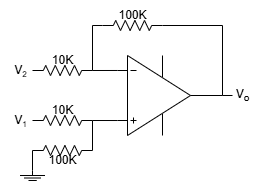

The diagram above was exported from draw.io. Its source (the exported page's mxGraphModel, read from the mxfile embedded in the PNG):
<mxGraphModel dx="247" dy="260" grid="1" gridSize="10" guides="1" tooltips="1" connect="1" arrows="1" fold="1" page="1" pageScale="1" pageWidth="827" pageHeight="1169" math="0" shadow="0">
  <root>
    <mxCell id="0" />
    <mxCell id="1" parent="0" />
    <mxCell id="0wf2OvRWM0p0GbEbaJ9i-1" value="" style="verticalLabelPosition=bottom;shadow=0;dashed=0;align=center;html=1;verticalAlign=top;shape=stencil(pVZLboMwFDwNS5CxCZBlStttz+AQp1gBG4GTtLevwaD28SsYiY1nkpnR+OmBQ5I6oyVzMKJ1yVLlkFcH4wetOD3nGsaayQx4ROYoaMEM8lGeitKAtarkjT35RXW/5iJjFVeGfRrMR60EeXPQSaPNQ5JUCqGNuRQ1YP7wWpxyoYA3Fw5+MeqlNiqYYpVhuphf5uQiDx0M8t3xHm6OuHV43+bpWjpGUWzlKO9qhaM/cDtYeWlYX2LurzBEXjCwRLs8sZXnccaTJBqZGyuSnGl6+6zkXVwmk5a0GeER0dOFfLDfUPCe48USeoWci1kFC4EwBgrBKok0lzVbuC6Nj3po0ZnySHKVFVto9crz3OyIBddN1buwuX5a7LtfpwBDWJUPQ3RLcaMGjBHvrsIPdncBQ0T7Q6yTgCF8uAv9yCIFlMBke4rBbNp0YaMAQwRwrkKy/F6YjjEQWbfhFnPsD4HD/95wU+ur52a3UPu30RprUfON1AI/);flipV=1;" parent="1" vertex="1">
      <mxGeometry x="340" y="290" width="100" height="90" as="geometry" />
    </mxCell>
    <mxCell id="0wf2OvRWM0p0GbEbaJ9i-3" style="edgeStyle=orthogonalEdgeStyle;rounded=0;orthogonalLoop=1;jettySize=auto;html=1;exitX=-0.05;exitY=0.778;exitDx=0;exitDy=0;exitPerimeter=0;entryX=1;entryY=0.5;entryDx=0;entryDy=0;entryPerimeter=0;endArrow=none;endFill=0;" parent="1" source="0wf2OvRWM0p0GbEbaJ9i-1" edge="1">
      <mxGeometry relative="1" as="geometry">
        <mxPoint x="310" y="309.9999999999999" as="targetPoint" />
      </mxGeometry>
    </mxCell>
    <mxCell id="0wf2OvRWM0p0GbEbaJ9i-5" value="" style="endArrow=none;html=1;rounded=0;entryX=1;entryY=0.5;entryDx=0;entryDy=0;entryPerimeter=0;exitX=0;exitY=0.5;exitDx=0;exitDy=0;exitPerimeter=0;" parent="1" source="0wf2OvRWM0p0GbEbaJ9i-6" edge="1">
      <mxGeometry width="50" height="50" relative="1" as="geometry">
        <mxPoint x="310" y="270" as="sourcePoint" />
        <mxPoint x="310" y="309.9999999999999" as="targetPoint" />
        <Array as="points">
          <mxPoint x="310" y="265" />
        </Array>
      </mxGeometry>
    </mxCell>
    <mxCell id="0wf2OvRWM0p0GbEbaJ9i-6" value="" style="pointerEvents=1;verticalLabelPosition=bottom;shadow=0;dashed=0;align=center;html=1;verticalAlign=top;shape=mxgraph.electrical.resistors.resistor_2;" parent="1" vertex="1">
      <mxGeometry x="320" y="260" width="60" height="10" as="geometry" />
    </mxCell>
    <mxCell id="0wf2OvRWM0p0GbEbaJ9i-7" value="" style="endArrow=none;html=1;rounded=0;entryX=1;entryY=0.5;entryDx=0;entryDy=0;entryPerimeter=0;exitX=1;exitY=0.5;exitDx=0;exitDy=0;exitPerimeter=0;" parent="1" source="0wf2OvRWM0p0GbEbaJ9i-6" target="0wf2OvRWM0p0GbEbaJ9i-1" edge="1">
      <mxGeometry width="50" height="50" relative="1" as="geometry">
        <mxPoint x="330" y="275" as="sourcePoint" />
        <mxPoint x="320" y="320" as="targetPoint" />
        <Array as="points">
          <mxPoint x="440" y="265" />
        </Array>
      </mxGeometry>
    </mxCell>
    <mxCell id="0wf2OvRWM0p0GbEbaJ9i-9" style="edgeStyle=orthogonalEdgeStyle;rounded=0;orthogonalLoop=1;jettySize=auto;html=1;exitX=1;exitY=0.5;exitDx=0;exitDy=0;exitPerimeter=0;entryX=-0.05;entryY=0.222;entryDx=0;entryDy=0;entryPerimeter=0;endArrow=none;endFill=0;" parent="1" target="0wf2OvRWM0p0GbEbaJ9i-1" edge="1">
      <mxGeometry relative="1" as="geometry">
        <mxPoint x="310" y="359.9999999999999" as="sourcePoint" />
      </mxGeometry>
    </mxCell>
    <mxCell id="0wf2OvRWM0p0GbEbaJ9i-14" value="" style="endArrow=none;html=1;rounded=0;exitX=1;exitY=0.5;exitDx=0;exitDy=0;exitPerimeter=0;" parent="1" source="0wf2OvRWM0p0GbEbaJ9i-1" edge="1">
      <mxGeometry width="50" height="50" relative="1" as="geometry">
        <mxPoint x="310" y="370" as="sourcePoint" />
        <mxPoint x="450" y="335" as="targetPoint" />
      </mxGeometry>
    </mxCell>
    <mxCell id="0wf2OvRWM0p0GbEbaJ9i-15" value="V&lt;sub&gt;o&lt;/sub&gt;" style="text;html=1;align=center;verticalAlign=middle;resizable=0;points=[];autosize=1;strokeColor=none;fillColor=none;" parent="1" vertex="1">
      <mxGeometry x="440" y="320" width="40" height="30" as="geometry" />
    </mxCell>
    <mxCell id="0wf2OvRWM0p0GbEbaJ9i-16" value="100K" style="text;html=1;align=center;verticalAlign=middle;resizable=0;points=[];autosize=1;strokeColor=none;fillColor=none;" parent="1" vertex="1">
      <mxGeometry x="325" y="240" width="50" height="30" as="geometry" />
    </mxCell>
    <mxCell id="ur-XEzQEIFo7mVAoPAoj-1" value="" style="pointerEvents=1;verticalLabelPosition=bottom;shadow=0;dashed=0;align=center;html=1;verticalAlign=top;shape=mxgraph.electrical.resistors.resistor_2;" parent="1" vertex="1">
      <mxGeometry x="250" y="355" width="60" height="10" as="geometry" />
    </mxCell>
    <mxCell id="ur-XEzQEIFo7mVAoPAoj-3" value="V&lt;span style=&quot;font-size: 10px;&quot;&gt;&lt;sub&gt;2&lt;/sub&gt;&lt;/span&gt;" style="text;html=1;align=center;verticalAlign=middle;resizable=0;points=[];autosize=1;strokeColor=none;fillColor=none;" parent="1" vertex="1">
      <mxGeometry x="217.5" y="295" width="40" height="30" as="geometry" />
    </mxCell>
    <mxCell id="ur-XEzQEIFo7mVAoPAoj-4" value="10K" style="text;html=1;align=center;verticalAlign=middle;resizable=0;points=[];autosize=1;strokeColor=none;fillColor=none;" parent="1" vertex="1">
      <mxGeometry x="260" y="335" width="40" height="30" as="geometry" />
    </mxCell>
    <mxCell id="7n_3D2cMASzmdbCk7lL2-2" value="" style="pointerEvents=1;verticalLabelPosition=bottom;shadow=0;dashed=0;align=center;html=1;verticalAlign=top;shape=mxgraph.electrical.resistors.resistor_2;" parent="1" vertex="1">
      <mxGeometry x="250" y="305" width="60" height="10" as="geometry" />
    </mxCell>
    <mxCell id="7n_3D2cMASzmdbCk7lL2-5" value="10K" style="text;html=1;align=center;verticalAlign=middle;resizable=0;points=[];autosize=1;strokeColor=none;fillColor=none;" parent="1" vertex="1">
      <mxGeometry x="260" y="285" width="40" height="30" as="geometry" />
    </mxCell>
    <mxCell id="7n_3D2cMASzmdbCk7lL2-6" value="" style="pointerEvents=1;verticalLabelPosition=bottom;shadow=0;dashed=0;align=center;html=1;verticalAlign=top;shape=mxgraph.electrical.resistors.resistor_2;" parent="1" vertex="1">
      <mxGeometry x="250" y="385" width="60" height="10" as="geometry" />
    </mxCell>
    <mxCell id="7n_3D2cMASzmdbCk7lL2-7" value="" style="endArrow=none;html=1;rounded=0;exitX=0;exitY=0.5;exitDx=0;exitDy=0;exitPerimeter=0;entryX=0.5;entryY=0;entryDx=0;entryDy=0;entryPerimeter=0;" parent="1" source="7n_3D2cMASzmdbCk7lL2-6" target="LdiBPVOMxIL5D1gX62iC-1" edge="1">
      <mxGeometry width="50" height="50" relative="1" as="geometry">
        <mxPoint x="270" y="445" as="sourcePoint" />
        <mxPoint x="230" y="385" as="targetPoint" />
        <Array as="points" />
      </mxGeometry>
    </mxCell>
    <mxCell id="7n_3D2cMASzmdbCk7lL2-8" value="V&lt;span style=&quot;font-size: 10px;&quot;&gt;&lt;sub&gt;1&lt;/sub&gt;&lt;/span&gt;" style="text;html=1;align=center;verticalAlign=middle;resizable=0;points=[];autosize=1;strokeColor=none;fillColor=none;" parent="1" vertex="1">
      <mxGeometry x="217.5" y="345" width="40" height="30" as="geometry" />
    </mxCell>
    <mxCell id="7n_3D2cMASzmdbCk7lL2-9" value="100K" style="text;html=1;align=center;verticalAlign=middle;resizable=0;points=[];autosize=1;strokeColor=none;fillColor=none;" parent="1" vertex="1">
      <mxGeometry x="255" y="385" width="50" height="30" as="geometry" />
    </mxCell>
    <mxCell id="7n_3D2cMASzmdbCk7lL2-10" value="" style="endArrow=none;html=1;rounded=0;exitX=1;exitY=0.5;exitDx=0;exitDy=0;exitPerimeter=0;entryX=1;entryY=0.5;entryDx=0;entryDy=0;entryPerimeter=0;" parent="1" source="7n_3D2cMASzmdbCk7lL2-6" target="ur-XEzQEIFo7mVAoPAoj-1" edge="1">
      <mxGeometry width="50" height="50" relative="1" as="geometry">
        <mxPoint x="310" y="380" as="sourcePoint" />
        <mxPoint x="360" y="330" as="targetPoint" />
      </mxGeometry>
    </mxCell>
    <mxCell id="LdiBPVOMxIL5D1gX62iC-1" value="" style="pointerEvents=1;verticalLabelPosition=bottom;shadow=0;dashed=0;align=center;html=1;verticalAlign=top;shape=stencil(nZNBDoIwEEVP062BFqJbg7g0XqFilUZpSamot7d0MHHQEiRhM/8zvw9mSljWlLwWhEa8qUVhCdsQSltuJD9cnUydU4KYRFAqXglQ9kZb1yPbrj/nxpbwRmONvoi7PNq+VapSGGnBvYOW+jiWk2jtxO5hWaGV6gK1apDz4btsLpVFHDsIrt0ZlbDCgNrjPvpqkUL9RC6h2wGDU0IYLDtpI85G39TxJ1/Nuy/+Mt52pf2feiCCnicOAOGEq1QfCemcCAyxwgnp/xAJnRGBIeIligjNZoyCscF8p4VgDjppRcYwBgnjE/G7FlgZdy/9JQqt6NciehXushde);direction=west;rotation=-180;" vertex="1" parent="1">
      <mxGeometry x="237.5" y="410" width="25" height="20" as="geometry" />
    </mxCell>
  </root>
</mxGraphModel>